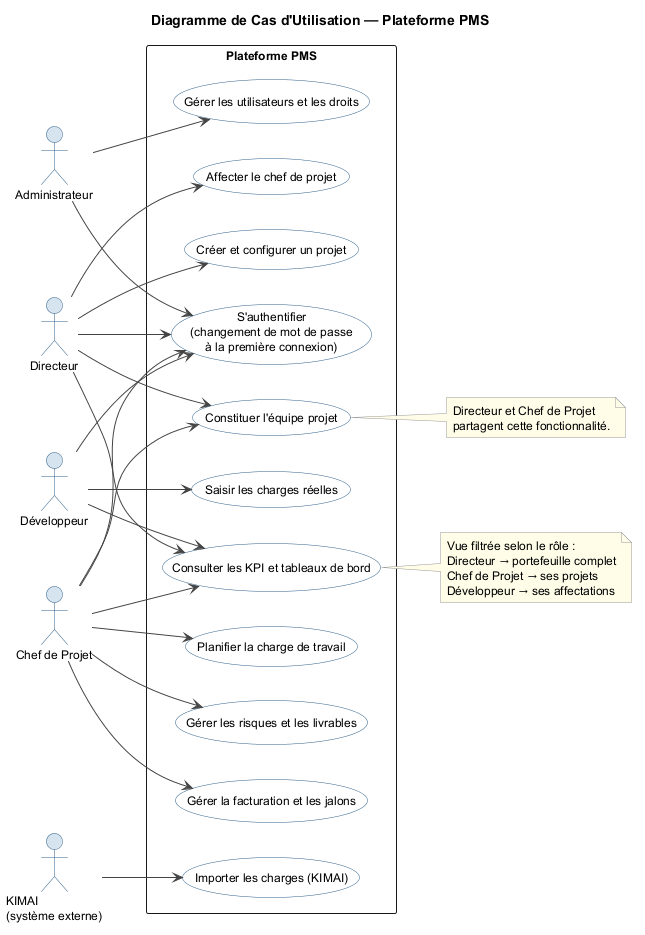

The diagram above was rendered by PlantUML. Its source (embedded in the PNG):
@startuml use_case
title Diagramme de Cas d'Utilisation — Plateforme PMS

left to right direction

skinparam shadowing false
skinparam packageStyle rectangle
skinparam actorBackgroundColor #D6E4F0
skinparam actorBorderColor #2C5F8A
skinparam usecaseBackgroundColor #FFFFFF
skinparam usecaseBorderColor #2C5F8A
skinparam usecaseFontSize 12
skinparam defaultFontName Helvetica
skinparam defaultFontSize 12
skinparam ArrowColor #444444
skinparam noteBorderColor #999999
skinparam noteBackgroundColor #FFFDE7

actor "Administrateur"           as Admin
actor "Directeur"                as Dir
actor "Chef de Projet"           as PM
actor "Développeur"              as Dev
actor "KIMAI\n(système externe)" as Kimai

rectangle "Plateforme PMS" {

  usecase "Gérer les utilisateurs et les droits"           as UC3
  usecase "Créer et configurer un projet"                  as UC4
  usecase "Affecter le chef de projet"                     as UC_PM
  usecase "Constituer l'équipe projet"                     as UC5
  usecase "S'authentifier\n(changement de mot de passe\nà la première connexion)" as UC1
  usecase "Planifier la charge de travail"                 as UC6
  usecase "Gérer la facturation et les jalons"             as UC7
  usecase "Gérer les risques et les livrables"             as UC8
  usecase "Consulter les KPI et tableaux de bord"          as UC11
  usecase "Saisir les charges réelles"                     as UC9
  usecase "Importer les charges (KIMAI)"                   as UC10

}

Admin --> UC3
Admin --> UC1

Dir --> UC1
Dir --> UC4
Dir --> UC_PM
Dir --> UC5
Dir --> UC11

PM  --> UC1
PM  --> UC5
PM  --> UC6
PM  --> UC7
PM  --> UC8
PM  --> UC11

Dev --> UC1
Dev --> UC9
Dev --> UC11

Kimai --> UC10

note right of UC11
  Vue filtrée selon le rôle :
  Directeur → portefeuille complet
  Chef de Projet → ses projets
  Développeur → ses affectations
end note

note right of UC5
  Directeur et Chef de Projet
  partagent cette fonctionnalité.
end note

@enduml